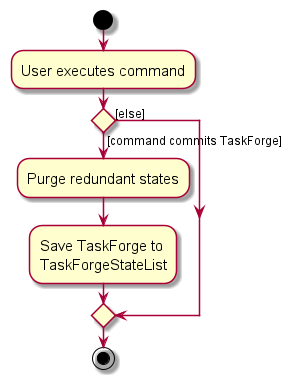

The diagram above was rendered by PlantUML. Its source (embedded in the PNG):
@startuml
skin rose
skinparam ActivityFontSize 15
skinparam ArrowFontSize 12
start
:User executes command;

'Since the beta syntax does not support placing the condition outside the
'diamond we place it as the true branch instead.

if () then ([command commits TaskForge])
    :Purge redundant states;
    :Save TaskForge to
    TaskForgeStateList;
else ([else])
endif
stop
@enduml